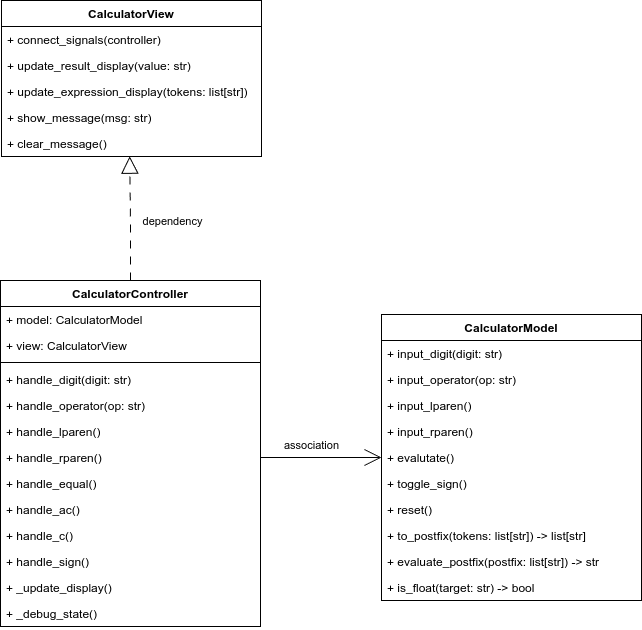

The diagram above was exported from draw.io. Its source (the exported page's mxGraphModel, read from the mxfile embedded in the PNG):
<mxGraphModel dx="669" dy="1250" grid="1" gridSize="10" guides="1" tooltips="1" connect="1" arrows="1" fold="1" page="1" pageScale="1" pageWidth="1169" pageHeight="827" math="0" shadow="0">
  <root>
    <mxCell id="WIyWlLk6GJQsqaUBKTNV-0" />
    <mxCell id="WIyWlLk6GJQsqaUBKTNV-1" parent="WIyWlLk6GJQsqaUBKTNV-0" />
    <mxCell id="167fKJbKGNWoRpcXWuf1-0" value="CalculatorView" style="swimlane;fontStyle=1;align=center;verticalAlign=top;childLayout=stackLayout;horizontal=1;startSize=26;horizontalStack=0;resizeParent=1;resizeParentMax=0;resizeLast=0;collapsible=1;marginBottom=0;whiteSpace=wrap;html=1;" vertex="1" parent="WIyWlLk6GJQsqaUBKTNV-1">
      <mxGeometry x="180" y="120" width="260" height="156" as="geometry" />
    </mxCell>
    <mxCell id="167fKJbKGNWoRpcXWuf1-10" value="+ connect_signals(controller)" style="text;strokeColor=none;fillColor=none;align=left;verticalAlign=top;spacingLeft=4;spacingRight=4;overflow=hidden;rotatable=0;points=[[0,0.5],[1,0.5]];portConstraint=eastwest;whiteSpace=wrap;html=1;" vertex="1" parent="167fKJbKGNWoRpcXWuf1-0">
      <mxGeometry y="26" width="260" height="26" as="geometry" />
    </mxCell>
    <mxCell id="167fKJbKGNWoRpcXWuf1-12" value="+ update_result_display(value: str)" style="text;strokeColor=none;fillColor=none;align=left;verticalAlign=top;spacingLeft=4;spacingRight=4;overflow=hidden;rotatable=0;points=[[0,0.5],[1,0.5]];portConstraint=eastwest;whiteSpace=wrap;html=1;" vertex="1" parent="167fKJbKGNWoRpcXWuf1-0">
      <mxGeometry y="52" width="260" height="26" as="geometry" />
    </mxCell>
    <mxCell id="167fKJbKGNWoRpcXWuf1-13" value="+ update_expression_display(tokens: list[str])" style="text;strokeColor=none;fillColor=none;align=left;verticalAlign=top;spacingLeft=4;spacingRight=4;overflow=hidden;rotatable=0;points=[[0,0.5],[1,0.5]];portConstraint=eastwest;whiteSpace=wrap;html=1;" vertex="1" parent="167fKJbKGNWoRpcXWuf1-0">
      <mxGeometry y="78" width="260" height="26" as="geometry" />
    </mxCell>
    <mxCell id="167fKJbKGNWoRpcXWuf1-14" value="+ show_message(msg: str)" style="text;strokeColor=none;fillColor=none;align=left;verticalAlign=top;spacingLeft=4;spacingRight=4;overflow=hidden;rotatable=0;points=[[0,0.5],[1,0.5]];portConstraint=eastwest;whiteSpace=wrap;html=1;" vertex="1" parent="167fKJbKGNWoRpcXWuf1-0">
      <mxGeometry y="104" width="260" height="26" as="geometry" />
    </mxCell>
    <mxCell id="167fKJbKGNWoRpcXWuf1-11" value="+ clear_message()" style="text;strokeColor=none;fillColor=none;align=left;verticalAlign=top;spacingLeft=4;spacingRight=4;overflow=hidden;rotatable=0;points=[[0,0.5],[1,0.5]];portConstraint=eastwest;whiteSpace=wrap;html=1;" vertex="1" parent="167fKJbKGNWoRpcXWuf1-0">
      <mxGeometry y="130" width="260" height="26" as="geometry" />
    </mxCell>
    <mxCell id="167fKJbKGNWoRpcXWuf1-5" value="CalculatorController" style="swimlane;fontStyle=1;align=center;verticalAlign=top;childLayout=stackLayout;horizontal=1;startSize=26;horizontalStack=0;resizeParent=1;resizeParentMax=0;resizeLast=0;collapsible=1;marginBottom=0;whiteSpace=wrap;html=1;" vertex="1" parent="WIyWlLk6GJQsqaUBKTNV-1">
      <mxGeometry x="179" y="400" width="260" height="346" as="geometry" />
    </mxCell>
    <mxCell id="167fKJbKGNWoRpcXWuf1-6" value="+ model: CalculatorModel" style="text;strokeColor=none;fillColor=none;align=left;verticalAlign=top;spacingLeft=4;spacingRight=4;overflow=hidden;rotatable=0;points=[[0,0.5],[1,0.5]];portConstraint=eastwest;whiteSpace=wrap;html=1;" vertex="1" parent="167fKJbKGNWoRpcXWuf1-5">
      <mxGeometry y="26" width="260" height="26" as="geometry" />
    </mxCell>
    <mxCell id="167fKJbKGNWoRpcXWuf1-9" value="+ view: CalculatorView" style="text;strokeColor=none;fillColor=none;align=left;verticalAlign=top;spacingLeft=4;spacingRight=4;overflow=hidden;rotatable=0;points=[[0,0.5],[1,0.5]];portConstraint=eastwest;whiteSpace=wrap;html=1;" vertex="1" parent="167fKJbKGNWoRpcXWuf1-5">
      <mxGeometry y="52" width="260" height="26" as="geometry" />
    </mxCell>
    <mxCell id="167fKJbKGNWoRpcXWuf1-7" value="" style="line;strokeWidth=1;fillColor=none;align=left;verticalAlign=middle;spacingTop=-1;spacingLeft=3;spacingRight=3;rotatable=0;labelPosition=right;points=[];portConstraint=eastwest;strokeColor=inherit;" vertex="1" parent="167fKJbKGNWoRpcXWuf1-5">
      <mxGeometry y="78" width="260" height="8" as="geometry" />
    </mxCell>
    <mxCell id="167fKJbKGNWoRpcXWuf1-8" value="+ handle_digit(digit: str)" style="text;strokeColor=none;fillColor=none;align=left;verticalAlign=top;spacingLeft=4;spacingRight=4;overflow=hidden;rotatable=0;points=[[0,0.5],[1,0.5]];portConstraint=eastwest;whiteSpace=wrap;html=1;" vertex="1" parent="167fKJbKGNWoRpcXWuf1-5">
      <mxGeometry y="86" width="260" height="26" as="geometry" />
    </mxCell>
    <mxCell id="167fKJbKGNWoRpcXWuf1-17" value="+ handle_operator(op: str)" style="text;strokeColor=none;fillColor=none;align=left;verticalAlign=top;spacingLeft=4;spacingRight=4;overflow=hidden;rotatable=0;points=[[0,0.5],[1,0.5]];portConstraint=eastwest;whiteSpace=wrap;html=1;" vertex="1" parent="167fKJbKGNWoRpcXWuf1-5">
      <mxGeometry y="112" width="260" height="26" as="geometry" />
    </mxCell>
    <mxCell id="167fKJbKGNWoRpcXWuf1-18" value="+ handle_lparen()" style="text;strokeColor=none;fillColor=none;align=left;verticalAlign=top;spacingLeft=4;spacingRight=4;overflow=hidden;rotatable=0;points=[[0,0.5],[1,0.5]];portConstraint=eastwest;whiteSpace=wrap;html=1;" vertex="1" parent="167fKJbKGNWoRpcXWuf1-5">
      <mxGeometry y="138" width="260" height="26" as="geometry" />
    </mxCell>
    <mxCell id="167fKJbKGNWoRpcXWuf1-16" value="+ handle_rparen()" style="text;strokeColor=none;fillColor=none;align=left;verticalAlign=top;spacingLeft=4;spacingRight=4;overflow=hidden;rotatable=0;points=[[0,0.5],[1,0.5]];portConstraint=eastwest;whiteSpace=wrap;html=1;" vertex="1" parent="167fKJbKGNWoRpcXWuf1-5">
      <mxGeometry y="164" width="260" height="26" as="geometry" />
    </mxCell>
    <mxCell id="167fKJbKGNWoRpcXWuf1-15" value="+ handle_equal()" style="text;strokeColor=none;fillColor=none;align=left;verticalAlign=top;spacingLeft=4;spacingRight=4;overflow=hidden;rotatable=0;points=[[0,0.5],[1,0.5]];portConstraint=eastwest;whiteSpace=wrap;html=1;" vertex="1" parent="167fKJbKGNWoRpcXWuf1-5">
      <mxGeometry y="190" width="260" height="26" as="geometry" />
    </mxCell>
    <mxCell id="167fKJbKGNWoRpcXWuf1-21" value="+ handle_ac()" style="text;strokeColor=none;fillColor=none;align=left;verticalAlign=top;spacingLeft=4;spacingRight=4;overflow=hidden;rotatable=0;points=[[0,0.5],[1,0.5]];portConstraint=eastwest;whiteSpace=wrap;html=1;" vertex="1" parent="167fKJbKGNWoRpcXWuf1-5">
      <mxGeometry y="216" width="260" height="26" as="geometry" />
    </mxCell>
    <mxCell id="167fKJbKGNWoRpcXWuf1-20" value="+ handle_c()" style="text;strokeColor=none;fillColor=none;align=left;verticalAlign=top;spacingLeft=4;spacingRight=4;overflow=hidden;rotatable=0;points=[[0,0.5],[1,0.5]];portConstraint=eastwest;whiteSpace=wrap;html=1;" vertex="1" parent="167fKJbKGNWoRpcXWuf1-5">
      <mxGeometry y="242" width="260" height="26" as="geometry" />
    </mxCell>
    <mxCell id="167fKJbKGNWoRpcXWuf1-22" value="+ handle_sign()" style="text;strokeColor=none;fillColor=none;align=left;verticalAlign=top;spacingLeft=4;spacingRight=4;overflow=hidden;rotatable=0;points=[[0,0.5],[1,0.5]];portConstraint=eastwest;whiteSpace=wrap;html=1;" vertex="1" parent="167fKJbKGNWoRpcXWuf1-5">
      <mxGeometry y="268" width="260" height="26" as="geometry" />
    </mxCell>
    <mxCell id="167fKJbKGNWoRpcXWuf1-23" value="+ _update_display()" style="text;strokeColor=none;fillColor=none;align=left;verticalAlign=top;spacingLeft=4;spacingRight=4;overflow=hidden;rotatable=0;points=[[0,0.5],[1,0.5]];portConstraint=eastwest;whiteSpace=wrap;html=1;" vertex="1" parent="167fKJbKGNWoRpcXWuf1-5">
      <mxGeometry y="294" width="260" height="26" as="geometry" />
    </mxCell>
    <mxCell id="167fKJbKGNWoRpcXWuf1-19" value="+ _debug_state()" style="text;strokeColor=none;fillColor=none;align=left;verticalAlign=top;spacingLeft=4;spacingRight=4;overflow=hidden;rotatable=0;points=[[0,0.5],[1,0.5]];portConstraint=eastwest;whiteSpace=wrap;html=1;" vertex="1" parent="167fKJbKGNWoRpcXWuf1-5">
      <mxGeometry y="320" width="260" height="26" as="geometry" />
    </mxCell>
    <mxCell id="167fKJbKGNWoRpcXWuf1-28" value="CalculatorModel" style="swimlane;fontStyle=1;align=center;verticalAlign=top;childLayout=stackLayout;horizontal=1;startSize=26;horizontalStack=0;resizeParent=1;resizeParentMax=0;resizeLast=0;collapsible=1;marginBottom=0;whiteSpace=wrap;html=1;" vertex="1" parent="WIyWlLk6GJQsqaUBKTNV-1">
      <mxGeometry x="560" y="434" width="260" height="286" as="geometry" />
    </mxCell>
    <mxCell id="167fKJbKGNWoRpcXWuf1-31" value="+ input_digit(digit: str)" style="text;strokeColor=none;fillColor=none;align=left;verticalAlign=top;spacingLeft=4;spacingRight=4;overflow=hidden;rotatable=0;points=[[0,0.5],[1,0.5]];portConstraint=eastwest;whiteSpace=wrap;html=1;" vertex="1" parent="167fKJbKGNWoRpcXWuf1-28">
      <mxGeometry y="26" width="260" height="26" as="geometry" />
    </mxCell>
    <mxCell id="167fKJbKGNWoRpcXWuf1-35" value="+ input_operator(op: str)" style="text;strokeColor=none;fillColor=none;align=left;verticalAlign=top;spacingLeft=4;spacingRight=4;overflow=hidden;rotatable=0;points=[[0,0.5],[1,0.5]];portConstraint=eastwest;whiteSpace=wrap;html=1;" vertex="1" parent="167fKJbKGNWoRpcXWuf1-28">
      <mxGeometry y="52" width="260" height="26" as="geometry" />
    </mxCell>
    <mxCell id="167fKJbKGNWoRpcXWuf1-34" value="+ input_lparen()" style="text;strokeColor=none;fillColor=none;align=left;verticalAlign=top;spacingLeft=4;spacingRight=4;overflow=hidden;rotatable=0;points=[[0,0.5],[1,0.5]];portConstraint=eastwest;whiteSpace=wrap;html=1;" vertex="1" parent="167fKJbKGNWoRpcXWuf1-28">
      <mxGeometry y="78" width="260" height="26" as="geometry" />
    </mxCell>
    <mxCell id="167fKJbKGNWoRpcXWuf1-33" value="+ input_rparen()" style="text;strokeColor=none;fillColor=none;align=left;verticalAlign=top;spacingLeft=4;spacingRight=4;overflow=hidden;rotatable=0;points=[[0,0.5],[1,0.5]];portConstraint=eastwest;whiteSpace=wrap;html=1;" vertex="1" parent="167fKJbKGNWoRpcXWuf1-28">
      <mxGeometry y="104" width="260" height="26" as="geometry" />
    </mxCell>
    <mxCell id="167fKJbKGNWoRpcXWuf1-36" value="+ evalutate()" style="text;strokeColor=none;fillColor=none;align=left;verticalAlign=top;spacingLeft=4;spacingRight=4;overflow=hidden;rotatable=0;points=[[0,0.5],[1,0.5]];portConstraint=eastwest;whiteSpace=wrap;html=1;" vertex="1" parent="167fKJbKGNWoRpcXWuf1-28">
      <mxGeometry y="130" width="260" height="26" as="geometry" />
    </mxCell>
    <mxCell id="167fKJbKGNWoRpcXWuf1-38" value="+ toggle_sign()" style="text;strokeColor=none;fillColor=none;align=left;verticalAlign=top;spacingLeft=4;spacingRight=4;overflow=hidden;rotatable=0;points=[[0,0.5],[1,0.5]];portConstraint=eastwest;whiteSpace=wrap;html=1;" vertex="1" parent="167fKJbKGNWoRpcXWuf1-28">
      <mxGeometry y="156" width="260" height="26" as="geometry" />
    </mxCell>
    <mxCell id="167fKJbKGNWoRpcXWuf1-37" value="+ reset()" style="text;strokeColor=none;fillColor=none;align=left;verticalAlign=top;spacingLeft=4;spacingRight=4;overflow=hidden;rotatable=0;points=[[0,0.5],[1,0.5]];portConstraint=eastwest;whiteSpace=wrap;html=1;" vertex="1" parent="167fKJbKGNWoRpcXWuf1-28">
      <mxGeometry y="182" width="260" height="26" as="geometry" />
    </mxCell>
    <mxCell id="167fKJbKGNWoRpcXWuf1-39" value="+ to_postfix(tokens: list[str]) -&amp;gt; list[str]" style="text;strokeColor=none;fillColor=none;align=left;verticalAlign=top;spacingLeft=4;spacingRight=4;overflow=hidden;rotatable=0;points=[[0,0.5],[1,0.5]];portConstraint=eastwest;whiteSpace=wrap;html=1;" vertex="1" parent="167fKJbKGNWoRpcXWuf1-28">
      <mxGeometry y="208" width="260" height="26" as="geometry" />
    </mxCell>
    <mxCell id="167fKJbKGNWoRpcXWuf1-40" value="+ evaluate_postfix(postfix: list[str]) -&amp;gt; str" style="text;strokeColor=none;fillColor=none;align=left;verticalAlign=top;spacingLeft=4;spacingRight=4;overflow=hidden;rotatable=0;points=[[0,0.5],[1,0.5]];portConstraint=eastwest;whiteSpace=wrap;html=1;" vertex="1" parent="167fKJbKGNWoRpcXWuf1-28">
      <mxGeometry y="234" width="260" height="26" as="geometry" />
    </mxCell>
    <mxCell id="167fKJbKGNWoRpcXWuf1-32" value="+ is_float(target: str) -&amp;gt; bool" style="text;strokeColor=none;fillColor=none;align=left;verticalAlign=top;spacingLeft=4;spacingRight=4;overflow=hidden;rotatable=0;points=[[0,0.5],[1,0.5]];portConstraint=eastwest;whiteSpace=wrap;html=1;" vertex="1" parent="167fKJbKGNWoRpcXWuf1-28">
      <mxGeometry y="260" width="260" height="26" as="geometry" />
    </mxCell>
    <mxCell id="167fKJbKGNWoRpcXWuf1-41" style="edgeStyle=orthogonalEdgeStyle;rounded=0;orthogonalLoop=1;jettySize=auto;html=1;entryX=0.493;entryY=0.989;entryDx=0;entryDy=0;entryPerimeter=0;endArrow=block;endFill=0;dashed=1;dashPattern=8 8;endSize=15;" edge="1" parent="WIyWlLk6GJQsqaUBKTNV-1" source="167fKJbKGNWoRpcXWuf1-5" target="167fKJbKGNWoRpcXWuf1-11">
      <mxGeometry relative="1" as="geometry" />
    </mxCell>
    <mxCell id="167fKJbKGNWoRpcXWuf1-43" value="dependency" style="edgeLabel;html=1;align=center;verticalAlign=middle;resizable=0;points=[];fontSize=11;" vertex="1" connectable="0" parent="167fKJbKGNWoRpcXWuf1-41">
      <mxGeometry x="0.3559" y="1" relative="1" as="geometry">
        <mxPoint x="43" y="24" as="offset" />
      </mxGeometry>
    </mxCell>
    <mxCell id="167fKJbKGNWoRpcXWuf1-44" style="edgeStyle=orthogonalEdgeStyle;rounded=0;orthogonalLoop=1;jettySize=auto;html=1;exitX=1;exitY=0.5;exitDx=0;exitDy=0;entryX=0;entryY=0.5;entryDx=0;entryDy=0;endArrow=open;endFill=0;endSize=15;" edge="1" parent="WIyWlLk6GJQsqaUBKTNV-1" source="167fKJbKGNWoRpcXWuf1-16" target="167fKJbKGNWoRpcXWuf1-36">
      <mxGeometry relative="1" as="geometry" />
    </mxCell>
    <mxCell id="167fKJbKGNWoRpcXWuf1-45" value="association" style="edgeLabel;html=1;align=center;verticalAlign=middle;resizable=0;points=[];fontSize=11;" vertex="1" connectable="0" parent="167fKJbKGNWoRpcXWuf1-44">
      <mxGeometry x="-0.3058" y="-1" relative="1" as="geometry">
        <mxPoint x="9" y="-14" as="offset" />
      </mxGeometry>
    </mxCell>
  </root>
</mxGraphModel>